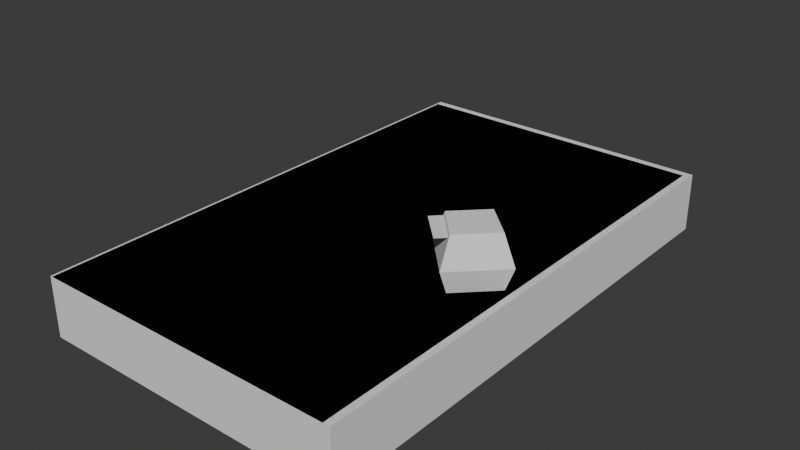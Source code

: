 # Source: Locked_Door.blend  (saved by Blender 5.0.118; exported with 4.5.12 LTS)
import bpy
from mathutils import Matrix  # noqa: F401  (used for matrix-valued properties, if any)

bpy.ops.wm.read_factory_settings(use_empty=True)
scene = bpy.context.scene
scene.name = 'Scene'

# ---- collections
col_collection = bpy.data.collections.new('Collection'); scene.collection.children.link(col_collection)
col_collection_2 = bpy.data.collections.new('Collection 2'); scene.collection.children.link(col_collection_2)

# ---- materials (node trees are filled in below, after node groups)
mat_material1 = bpy.data.materials.new('Material1')

# ---- material node trees
mat_material1.use_nodes = True; mat_material1.node_tree.nodes.clear()
_N = mat_material1.node_tree.nodes; _L = mat_material1.node_tree.links
n0 = _N.new('ShaderNodeOutputMaterial'); n0.name = 'Material Output'; n0.location = (700, 0)
n1 = _N.new('ShaderNodeBsdfPrincipled'); n1.name = 'Principled BSDF'; n1.location = (300, 0)
n1.inputs[2].default_value = 0.8
n1.inputs[13].default_value = 0.05
_L.new(n1.outputs[0], n0.inputs[0])
n0.is_active_output = True

# ---- world
world_world = bpy.data.worlds.new('World'); scene.world = world_world
world_world.use_nodes = True; world_world.node_tree.nodes.clear()
_N = world_world.node_tree.nodes; _L = world_world.node_tree.links
n0 = _N.new('ShaderNodeOutputWorld'); n0.name = 'World Output'; n0.location = (200, 100)
n1 = _N.new('ShaderNodeBackground'); n1.name = 'Background'; n1.location = (-200, 100)
n1.inputs[0].default_value = (0.05088, 0.05088, 0.05088, 1.0)
_L.new(n1.outputs[0], n0.inputs[0])
n0.is_active_output = True
world_world.color = (0.05088, 0.05088, 0.05088)
world_world.sun_shadow_jitter_overblur = 0.0

# ---- meshes
me_meshmesh0_1 = bpy.data.meshes.new('meshMesh0_1')
me_meshmesh0_1.from_pydata([(-12.0, 0.0, -58.0), (-12.0, 0.0, 59.0), (-12.0, 1024.0, 59.0), (-12.0, 1024.0, -58.0), (-12.0, 1024.0, 59.0), (604.0, 1024.0, 59.0), (604.0, 1024.0, -58.0), (604.0, 0.0, -58.0), (-12.0, 0.0, 59.0), (-12.0, 0.0, -58.0), (604.0, 0.0, 59.0), (604.0, 0.0, 59.0), (604.0, 0.0, -58.0), (604.0, 1024.0, -58.0), (604.0, 1024.0, 59.0), (-12.0, 1024.0, -58.0)], [], [(0, 1, 2), (3, 4, 5), (3, 5, 6), (7, 8, 9), (7, 10, 8), (11, 12, 13), (11, 13, 14), (0, 2, 15)])
_uv = me_meshmesh0_1.uv_layers.new(name='UVMap')
_uv.uv.foreach_set('vector', [0.0, 1.0, 0.9668, 1.0, 0.9668, 0.01758, 0.9668, 0.01758, 0.0, 0.01758, 0.0, 1.0, 0.9668, 0.01758, 0.0, 1.0, 0.9668, 1.0, 0.0, 1.0, 0.9668, 0.01758, 0.0, 0.01758, 0.0, 1.0, 0.9668, 1.0, 0.9668, 0.01758, 0.0, 1.0, 0.9668, 1.0, 0.9668, 0.01758, 0.0, 1.0, 0.9668, 0.01758, 0.0, 0.01758, 0.0, 1.0, 0.9668, 0.01758, 0.0, 0.01758])
me_meshmesh0_1.materials.append(mat_material1)
me_meshmesh0_1.update()
me_meshmesh1_1 = bpy.data.meshes.new('meshMesh1_1')
me_meshmesh1_1.from_pydata([(604.0, 0.0, -58.0), (-12.0, 0.0, -58.0), (-12.0, 1024.0, -58.0), (604.0, 1024.0, -58.0), (-12.0, 0.0, 59.0), (604.0, 0.0, 59.0), (604.0, 1024.0, 59.0), (-12.0, 1024.0, 59.0)], [], [(0, 1, 2), (0, 2, 3), (4, 5, 6), (4, 6, 7)])
_uv = me_meshmesh1_1.uv_layers.new(name='UVMap')
_uv.uv.foreach_set('vector', [0.9512, 0.1113, 0.0, 0.1133, 0.0, 0.9395, 0.9512, 0.1113, 0.0, 0.9395, 0.9512, 0.9375, 0.0, 0.1133, 0.9512, 0.1152, 0.9512, 0.9355, 0.0, 0.1133, 0.9512, 0.9355, 0.0, 0.9316])
me_meshmesh1_1.materials.append(mat_material1)
me_meshmesh1_1.update()
me_meshmesh2_2 = bpy.data.meshes.new('meshMesh2_2')
me_meshmesh2_2.from_pydata([(512.0, 512.0, 104.0), (456.0, 432.0, 160.0), (512.0, 488.0, 160.0), (512.0, 372.0, 160.0), (572.0, 432.0, 160.0), (596.0, 432.0, 104.0), (512.0, 348.0, 104.0), (432.0, 432.0, 104.0), (512.0, 488.0, 44.0), (456.0, 432.0, 44.0), (512.0, 372.0, 44.0), (572.0, 432.0, 44.0)], [], [(0, 1, 2), (2, 3, 4), (2, 1, 3), (5, 2, 4), (5, 0, 2), (6, 4, 3), (7, 6, 3), (7, 3, 1), (6, 5, 4), (0, 7, 1), (8, 9, 7), (9, 6, 7), (8, 7, 0), (9, 10, 6), (10, 5, 6), (10, 11, 5), (11, 0, 5), (11, 8, 0)])
_uv = me_meshmesh2_2.uv_layers.new(name='UVMap')
_uv.uv.foreach_set('vector', [0.0, 1.0, 0.0, 1.0, 0.0, 1.0, 0.0, 1.0, 0.0, 1.0, 0.0, 1.0, 0.0, 1.0, 0.0, 1.0, 0.0, 1.0, 0.0, 1.0, 0.0, 1.0, 0.0, 1.0, 0.0, 1.0, 0.0, 1.0, 0.0, 1.0, 0.0, 1.0, 0.0, 1.0, 0.0, 1.0, 0.0, 1.0, 0.0, 1.0, 0.0, 1.0, 0.0, 1.0, 0.0, 1.0, 0.0, 1.0, 0.0, 1.0, 0.0, 1.0, 0.0, 1.0, 0.0, 1.0, 0.0, 1.0, 0.0, 1.0, 0.0, 1.0, 0.0, 1.0, 0.0, 1.0, 0.0, 1.0, 0.0, 1.0, 0.0, 1.0, 0.0, 1.0, 0.0, 1.0, 0.0, 1.0, 0.0, 1.0, 0.0, 1.0, 0.0, 1.0, 0.0, 1.0, 0.0, 1.0, 0.0, 1.0, 0.0, 1.0, 0.0, 1.0, 0.0, 1.0, 0.0, 1.0, 0.0, 1.0, 0.0, 1.0, 0.0, 1.0, 0.0, 1.0, 0.0, 1.0])
me_meshmesh2_2.materials.append(mat_material1)
me_meshmesh2_2.update()
me_meshmesh3_1 = bpy.data.meshes.new('meshMesh3_1')
me_meshmesh3_1.from_pydata([(591.0, 0.0, -58.0), (-8.0, 1010.0, -58.0), (591.0, 1010.0, -58.0), (-8.0, 0.0, -58.0), (-8.0, 0.0, 59.0), (591.0, 1010.0, 59.0), (-8.0, 1010.0, 59.0), (591.0, 0.0, 59.0)], [], [(0, 1, 2), (0, 3, 1), (4, 5, 6), (4, 7, 5)])
_uv = me_meshmesh3_1.uv_layers.new(name='UVMap')
_uv.uv.foreach_set('vector', [0.9531, 0.1172, -0.01562, 0.9277, 0.9668, 0.9316, 0.9531, 0.1172, -0.0293, 0.1152, -0.01562, 0.9277, 0.0, 0.1133, 0.9512, 0.9355, 0.0, 0.9316, 0.0, 0.1133, 0.9512, 0.1152, 0.9512, 0.9355])
me_meshmesh3_1.materials.append(mat_material1)
me_meshmesh3_1.update()
me_meshmesh4_2 = bpy.data.meshes.new('meshMesh4_2')
me_meshmesh4_2.from_pydata([(492.0, 468.0, 153.0), (492.0, 357.0, 153.0), (546.0, 412.0, 153.0), (437.0, 412.0, 153.0)], [], [(0, 1, 2), (0, 3, 1)])
_uv = me_meshmesh4_2.uv_layers.new(name='UVMap')
_uv.uv.foreach_set('vector', [0.0, 1.0, 0.0, 1.0, 0.0, 1.0, 0.0, 1.0, 0.0, 1.0, 0.0, 1.0])
me_meshmesh4_2.materials.append(mat_material1)
me_meshmesh4_2.update()
me_meshmesh0_2 = bpy.data.meshes.new('meshMesh0_2')
me_meshmesh0_2.from_pydata([(-12.0, 0.0, -58.0), (-12.0, 0.0, 59.0), (-12.0, 1024.0, 59.0), (-12.0, 1024.0, -58.0), (-12.0, 1024.0, 59.0), (604.0, 1024.0, 59.0), (604.0, 1024.0, -58.0), (604.0, 0.0, -58.0), (-12.0, 0.0, 59.0), (-12.0, 0.0, -58.0), (604.0, 0.0, 59.0), (604.0, 0.0, 59.0), (604.0, 0.0, -58.0), (604.0, 1024.0, -58.0), (604.0, 1024.0, 59.0), (-12.0, 1024.0, -58.0)], [], [(0, 1, 2), (3, 4, 5), (3, 5, 6), (7, 8, 9), (7, 10, 8), (11, 12, 13), (11, 13, 14), (0, 2, 15)])
_uv = me_meshmesh0_2.uv_layers.new(name='UVMap')
_uv.uv.foreach_set('vector', [0.0, 1.0, 0.9668, 1.0, 0.9668, 0.01758, 0.9668, 0.01758, 0.0, 0.01758, 0.0, 1.0, 0.9668, 0.01758, 0.0, 1.0, 0.9668, 1.0, 0.0, 1.0, 0.9668, 0.01758, 0.0, 0.01758, 0.0, 1.0, 0.9668, 1.0, 0.9668, 0.01758, 0.0, 1.0, 0.9668, 1.0, 0.9668, 0.01758, 0.0, 1.0, 0.9668, 0.01758, 0.0, 0.01758, 0.0, 1.0, 0.9668, 0.01758, 0.0, 0.01758])
me_meshmesh0_2.materials.append(mat_material1)
me_meshmesh0_2.update()
me_meshmesh0_vc2 = bpy.data.meshes.new('meshMesh0_VC2')
me_meshmesh0_vc2.from_pydata([(-12.0, 0.0, -58.0), (-12.0, 0.0, 59.0), (-12.0, 1024.0, 59.0), (-12.0, 1024.0, -58.0), (-12.0, 1024.0, 59.0), (604.0, 1024.0, 59.0), (604.0, 1024.0, -58.0), (604.0, 0.0, -58.0), (-12.0, 0.0, 59.0), (-12.0, 0.0, -58.0), (604.0, 0.0, 59.0), (604.0, 0.0, 59.0), (604.0, 0.0, -58.0), (604.0, 1024.0, -58.0), (604.0, 1024.0, 59.0), (-12.0, 1024.0, -58.0)], [], [(0, 1, 2), (3, 4, 5), (3, 5, 6), (7, 8, 9), (7, 10, 8), (11, 12, 13), (11, 13, 14), (0, 2, 15)])
_uv = me_meshmesh0_vc2.uv_layers.new(name='UVMap')
_uv.uv.foreach_set('vector', [0.0625, 0.75, 0.0625, 0.75, 0.0625, 0.75, 0.0625, 0.75, 0.0625, 0.75, 0.0625, 0.75, 0.0625, 0.75, 0.0625, 0.75, 0.0625, 0.75, 0.0625, 0.75, 0.0625, 0.75, 0.0625, 0.75, 0.0625, 0.75, 0.0625, 0.75, 0.0625, 0.75, 0.0625, 0.75, 0.0625, 0.75, 0.0625, 0.75, 0.0625, 0.75, 0.0625, 0.75, 0.0625, 0.75, 0.0625, 0.75, 0.0625, 0.75, 0.0625, 0.75])
me_meshmesh0_vc2.materials.append(mat_material1)
me_meshmesh0_vc2.update()
me_meshmesh1_2 = bpy.data.meshes.new('meshMesh1_2')
me_meshmesh1_2.from_pydata([(604.0, 0.0, -58.0), (-12.0, 0.0, -58.0), (-12.0, 1024.0, -58.0), (604.0, 1024.0, -58.0), (-12.0, 0.0, 59.0), (604.0, 0.0, 59.0), (604.0, 1024.0, 59.0), (-12.0, 1024.0, 59.0)], [], [(0, 1, 2), (0, 2, 3), (4, 5, 6), (4, 6, 7)])
_uv = me_meshmesh1_2.uv_layers.new(name='UVMap')
_uv.uv.foreach_set('vector', [0.9512, 0.1113, 0.0, 0.1133, 0.0, 0.9395, 0.9512, 0.1113, 0.0, 0.9395, 0.9512, 0.9375, 0.0, 0.1133, 0.9512, 0.1152, 0.9512, 0.9355, 0.0, 0.1133, 0.9512, 0.9355, 0.0, 0.9316])
me_meshmesh1_2.materials.append(mat_material1)
me_meshmesh1_2.update()
me_meshmesh1_vc2 = bpy.data.meshes.new('meshMesh1_VC2')
me_meshmesh1_vc2.from_pydata([(604.0, 0.0, -58.0), (-12.0, 0.0, -58.0), (-12.0, 1024.0, -58.0), (604.0, 1024.0, -58.0), (-12.0, 0.0, 59.0), (604.0, 0.0, 59.0), (604.0, 1024.0, 59.0), (-12.0, 1024.0, 59.0)], [], [(0, 1, 2), (0, 2, 3), (4, 5, 6), (4, 6, 7)])
_uv = me_meshmesh1_vc2.uv_layers.new(name='UVMap')
_uv.uv.foreach_set('vector', [0.0625, 0.75, 0.0625, 0.75, 0.0625, 0.75, 0.0625, 0.75, 0.0625, 0.75, 0.0625, 0.75, 0.0625, 0.75, 0.0625, 0.75, 0.0625, 0.75, 0.0625, 0.75, 0.0625, 0.75, 0.0625, 0.75])
me_meshmesh1_vc2.materials.append(mat_material1)
me_meshmesh1_vc2.update()
me_meshmesh2_vc1 = bpy.data.meshes.new('meshMesh2_VC1')
me_meshmesh2_vc1.from_pydata([(512.0, 512.0, 104.0), (456.0, 432.0, 160.0), (512.0, 488.0, 160.0), (512.0, 372.0, 160.0), (572.0, 432.0, 160.0), (596.0, 432.0, 104.0), (512.0, 348.0, 104.0), (432.0, 432.0, 104.0), (512.0, 488.0, 44.0), (456.0, 432.0, 44.0), (512.0, 372.0, 44.0), (572.0, 432.0, 44.0)], [], [(0, 1, 2), (2, 3, 4), (2, 1, 3), (5, 2, 4), (5, 0, 2), (6, 4, 3), (7, 6, 3), (7, 3, 1), (6, 5, 4), (0, 7, 1), (8, 9, 7), (9, 6, 7), (8, 7, 0), (9, 10, 6), (10, 5, 6), (10, 11, 5), (11, 0, 5), (11, 8, 0)])
_uv = me_meshmesh2_vc1.uv_layers.new(name='UVMap')
_uv.uv.foreach_set('vector', [0.3125, 0.75, 0.3125, 0.75, 0.3125, 0.75, 0.3125, 0.75, 0.3125, 0.75, 0.3125, 0.75, 0.3125, 0.75, 0.3125, 0.75, 0.3125, 0.75, 0.3125, 0.75, 0.3125, 0.75, 0.3125, 0.75, 0.3125, 0.75, 0.3125, 0.75, 0.3125, 0.75, 0.3125, 0.75, 0.3125, 0.75, 0.3125, 0.75, 0.3125, 0.75, 0.3125, 0.75, 0.3125, 0.75, 0.3125, 0.75, 0.3125, 0.75, 0.3125, 0.75, 0.3125, 0.75, 0.3125, 0.75, 0.3125, 0.75, 0.3125, 0.75, 0.3125, 0.75, 0.3125, 0.75, 0.3125, 0.75, 0.3125, 0.75, 0.3125, 0.75, 0.3125, 0.75, 0.3125, 0.75, 0.3125, 0.75, 0.3125, 0.75, 0.3125, 0.75, 0.3125, 0.75, 0.3125, 0.75, 0.3125, 0.75, 0.3125, 0.75, 0.3125, 0.75, 0.3125, 0.75, 0.3125, 0.75, 0.3125, 0.75, 0.3125, 0.75, 0.3125, 0.75, 0.3125, 0.75, 0.3125, 0.75, 0.3125, 0.75, 0.3125, 0.75, 0.3125, 0.75, 0.3125, 0.75])
me_meshmesh2_vc1.materials.append(mat_material1)
me_meshmesh2_vc1.update()
me_meshmesh2_vc2 = bpy.data.meshes.new('meshMesh2_VC2')
me_meshmesh2_vc2.from_pydata([(512.0, 512.0, 104.0), (456.0, 432.0, 160.0), (512.0, 488.0, 160.0), (512.0, 372.0, 160.0), (572.0, 432.0, 160.0), (596.0, 432.0, 104.0), (512.0, 348.0, 104.0), (432.0, 432.0, 104.0), (512.0, 488.0, 44.0), (456.0, 432.0, 44.0), (512.0, 372.0, 44.0), (572.0, 432.0, 44.0)], [], [(0, 1, 2), (2, 3, 4), (2, 1, 3), (5, 2, 4), (5, 0, 2), (6, 4, 3), (7, 6, 3), (7, 3, 1), (6, 5, 4), (0, 7, 1), (8, 9, 7), (9, 6, 7), (8, 7, 0), (9, 10, 6), (10, 5, 6), (10, 11, 5), (11, 0, 5), (11, 8, 0)])
_uv = me_meshmesh2_vc2.uv_layers.new(name='UVMap')
_uv.uv.foreach_set('vector', [0.5625, 0.75, 0.5625, 0.75, 0.5625, 0.75, 0.5625, 0.75, 0.5625, 0.75, 0.5625, 0.75, 0.5625, 0.75, 0.5625, 0.75, 0.5625, 0.75, 0.5625, 0.75, 0.5625, 0.75, 0.5625, 0.75, 0.5625, 0.75, 0.5625, 0.75, 0.5625, 0.75, 0.5625, 0.75, 0.5625, 0.75, 0.5625, 0.75, 0.5625, 0.75, 0.5625, 0.75, 0.5625, 0.75, 0.5625, 0.75, 0.5625, 0.75, 0.5625, 0.75, 0.5625, 0.75, 0.5625, 0.75, 0.5625, 0.75, 0.5625, 0.75, 0.5625, 0.75, 0.5625, 0.75, 0.5625, 0.75, 0.5625, 0.75, 0.5625, 0.75, 0.5625, 0.75, 0.5625, 0.75, 0.5625, 0.75, 0.5625, 0.75, 0.5625, 0.75, 0.5625, 0.75, 0.5625, 0.75, 0.5625, 0.75, 0.5625, 0.75, 0.5625, 0.75, 0.5625, 0.75, 0.5625, 0.75, 0.5625, 0.75, 0.5625, 0.75, 0.5625, 0.75, 0.5625, 0.75, 0.5625, 0.75, 0.5625, 0.75, 0.5625, 0.75, 0.5625, 0.75, 0.5625, 0.75])
me_meshmesh2_vc2.materials.append(mat_material1)
me_meshmesh2_vc2.update()
me_meshmesh3_2 = bpy.data.meshes.new('meshMesh3_2')
me_meshmesh3_2.from_pydata([(591.0, 0.0, -58.0), (-8.0, 1010.0, -58.0), (591.0, 1010.0, -58.0), (-8.0, 0.0, -58.0), (-8.0, 0.0, 59.0), (591.0, 1010.0, 59.0), (-8.0, 1010.0, 59.0), (591.0, 0.0, 59.0)], [], [(0, 1, 2), (0, 3, 1), (4, 5, 6), (4, 7, 5)])
_uv = me_meshmesh3_2.uv_layers.new(name='UVMap')
_uv.uv.foreach_set('vector', [0.9531, 0.1172, -0.01562, 0.9277, 0.9668, 0.9316, 0.9531, 0.1172, -0.0293, 0.1152, -0.01562, 0.9277, 0.0, 0.1133, 0.9512, 0.9355, 0.0, 0.9316, 0.0, 0.1133, 0.9512, 0.1152, 0.9512, 0.9355])
me_meshmesh3_2.materials.append(mat_material1)
me_meshmesh3_2.update()
me_meshmesh3_vc2 = bpy.data.meshes.new('meshMesh3_VC2')
me_meshmesh3_vc2.from_pydata([(591.0, 0.0, -58.0), (-8.0, 1010.0, -58.0), (591.0, 1010.0, -58.0), (-8.0, 0.0, -58.0), (-8.0, 0.0, 59.0), (591.0, 1010.0, 59.0), (-8.0, 1010.0, 59.0), (591.0, 0.0, 59.0)], [], [(0, 1, 2), (0, 3, 1), (4, 5, 6), (4, 7, 5)])
_uv = me_meshmesh3_vc2.uv_layers.new(name='UVMap')
_uv.uv.foreach_set('vector', [0.0625, 0.75, 0.0625, 0.75, 0.0625, 0.75, 0.0625, 0.75, 0.0625, 0.75, 0.0625, 0.75, 0.0625, 0.75, 0.0625, 0.75, 0.0625, 0.75, 0.0625, 0.75, 0.0625, 0.75, 0.0625, 0.75])
me_meshmesh3_vc2.materials.append(mat_material1)
me_meshmesh3_vc2.update()
me_meshmesh4_vc1 = bpy.data.meshes.new('meshMesh4_VC1')
me_meshmesh4_vc1.from_pydata([(492.0, 468.0, 153.0), (492.0, 357.0, 153.0), (546.0, 412.0, 153.0), (437.0, 412.0, 153.0)], [], [(0, 1, 2), (0, 3, 1)])
_uv = me_meshmesh4_vc1.uv_layers.new(name='UVMap')
_uv.uv.foreach_set('vector', [0.3125, 0.75, 0.3125, 0.75, 0.3125, 0.75, 0.3125, 0.75, 0.3125, 0.75, 0.3125, 0.75])
me_meshmesh4_vc1.materials.append(mat_material1)
me_meshmesh4_vc1.update()
me_meshmesh4_vc2 = bpy.data.meshes.new('meshMesh4_VC2')
me_meshmesh4_vc2.from_pydata([(492.0, 468.0, 153.0), (492.0, 357.0, 153.0), (546.0, 412.0, 153.0), (437.0, 412.0, 153.0)], [], [(0, 1, 2), (0, 3, 1)])
_uv = me_meshmesh4_vc2.uv_layers.new(name='UVMap')
_uv.uv.foreach_set('vector', [0.5625, 0.75, 0.5625, 0.75, 0.5625, 0.75, 0.5625, 0.75, 0.5625, 0.75, 0.5625, 0.75])
me_meshmesh4_vc2.materials.append(mat_material1)
me_meshmesh4_vc2.update()

# ---- objects
ob_meshmesh0_1 = bpy.data.objects.new('meshMesh0_1', me_meshmesh0_1)
ob_meshmesh1_1 = bpy.data.objects.new('meshMesh1_1', me_meshmesh1_1)
ob_meshmesh2_2 = bpy.data.objects.new('meshMesh2_2', me_meshmesh2_2)
ob_meshmesh3_1 = bpy.data.objects.new('meshMesh3_1', me_meshmesh3_1)
ob_meshmesh4_2 = bpy.data.objects.new('meshMesh4_2', me_meshmesh4_2)
ob_meshmesh0_2 = bpy.data.objects.new('meshMesh0_2', me_meshmesh0_2)
ob_meshmesh0_vc2 = bpy.data.objects.new('meshMesh0_VC2', me_meshmesh0_vc2)
ob_meshmesh1_2 = bpy.data.objects.new('meshMesh1_2', me_meshmesh1_2)
ob_meshmesh1_vc2 = bpy.data.objects.new('meshMesh1_VC2', me_meshmesh1_vc2)
ob_meshmesh2_vc1 = bpy.data.objects.new('meshMesh2_VC1', me_meshmesh2_vc1)
ob_meshmesh2_vc2 = bpy.data.objects.new('meshMesh2_VC2', me_meshmesh2_vc2)
ob_meshmesh3_2 = bpy.data.objects.new('meshMesh3_2', me_meshmesh3_2)
ob_meshmesh3_vc2 = bpy.data.objects.new('meshMesh3_VC2', me_meshmesh3_vc2)
ob_meshmesh4_vc1 = bpy.data.objects.new('meshMesh4_VC1', me_meshmesh4_vc1)
ob_meshmesh4_vc2 = bpy.data.objects.new('meshMesh4_VC2', me_meshmesh4_vc2)

# ---- transforms, parenting, visibility, modifiers, constraints
ob_meshmesh0_1.location = (0.0, 0.0, 0.0)
ob_meshmesh1_1.location = (0.0, 0.0, 0.0)
ob_meshmesh2_2.location = (0.0, 0.0, 0.0)
ob_meshmesh3_1.location = (0.0, 0.0, 0.0)
ob_meshmesh4_2.location = (0.0, 0.0, 0.0)
ob_meshmesh0_2.location = (0.0, 0.0, 0.0)
ob_meshmesh0_vc2.location = (0.0, 0.0, 0.0)
ob_meshmesh1_2.location = (0.0, 0.0, 0.0)
ob_meshmesh1_vc2.location = (0.0, 0.0, 0.0)
ob_meshmesh2_vc1.location = (0.0, 0.0, 0.0)
ob_meshmesh2_vc2.location = (0.0, 0.0, 0.0)
ob_meshmesh3_2.location = (0.0, 0.0, 0.0)
ob_meshmesh3_vc2.location = (0.0, 0.0, 0.0)
ob_meshmesh4_vc1.location = (0.0, 0.0, 0.0)
ob_meshmesh4_vc2.location = (0.0, 0.0, 0.0)

# ---- collection membership
col_collection.objects.link(ob_meshmesh0_1)
col_collection.objects.link(ob_meshmesh1_1)
col_collection.objects.link(ob_meshmesh2_2)
col_collection.objects.link(ob_meshmesh3_1)
col_collection.objects.link(ob_meshmesh4_2)
col_collection_2.objects.link(ob_meshmesh0_2)
col_collection_2.objects.link(ob_meshmesh0_vc2)
col_collection_2.objects.link(ob_meshmesh1_2)
col_collection_2.objects.link(ob_meshmesh1_vc2)
col_collection_2.objects.link(ob_meshmesh2_vc1)
col_collection_2.objects.link(ob_meshmesh2_vc2)
col_collection_2.objects.link(ob_meshmesh3_2)
col_collection_2.objects.link(ob_meshmesh3_vc2)
col_collection_2.objects.link(ob_meshmesh4_vc1)
col_collection_2.objects.link(ob_meshmesh4_vc2)
def _layer_coll(name, lc=None):
    lc = lc or bpy.context.view_layer.layer_collection
    for c in lc.children:
        if c.name == name: return c
        r = _layer_coll(name, c)
        if r: return r
_layer_coll('Collection 2').exclude = True

# ---- scene / render settings (as saved in the file)
scene.frame_start = 1; scene.frame_end = 250; scene.frame_set(0)
scene.render.engine = 'BLENDER_EEVEE_NEXT'
scene.render.bake_bias = 0.0
scene.render.bake_samples = 0
scene.cycles.sampling_pattern = 'TABULATED_SOBOL'
scene.eevee.use_volume_custom_range = False
bpy.context.view_layer.update()

# ---- added for rendering (the .blend has no active camera and no usable light): camera, sun
cam_auto = bpy.data.cameras.new('AutoCamera')
cam_auto.lens = 50.0
cam_auto.sensor_width = 36.0
cam_auto.clip_end = 19724.2
ob_auto_camera = bpy.data.objects.new('AutoCamera', cam_auto)
scene.collection.objects.link(ob_auto_camera)
ob_auto_camera.location = (1419.89, -836.672, 950.115)
ob_auto_camera.rotation_euler = (1.09748, -7.21219e-08, 0.694738)
scene.camera = ob_auto_camera
light_auto_sun = bpy.data.lights.new('AutoSun', 'SUN')
light_auto_sun.energy = 3.0
light_auto_sun.angle = 0.0523599
ob_auto_sun = bpy.data.objects.new('AutoSun', light_auto_sun)
scene.collection.objects.link(ob_auto_sun)
ob_auto_sun.rotation_euler = (0.872665, 0.174533, 0.523599)
bpy.context.view_layer.update()
